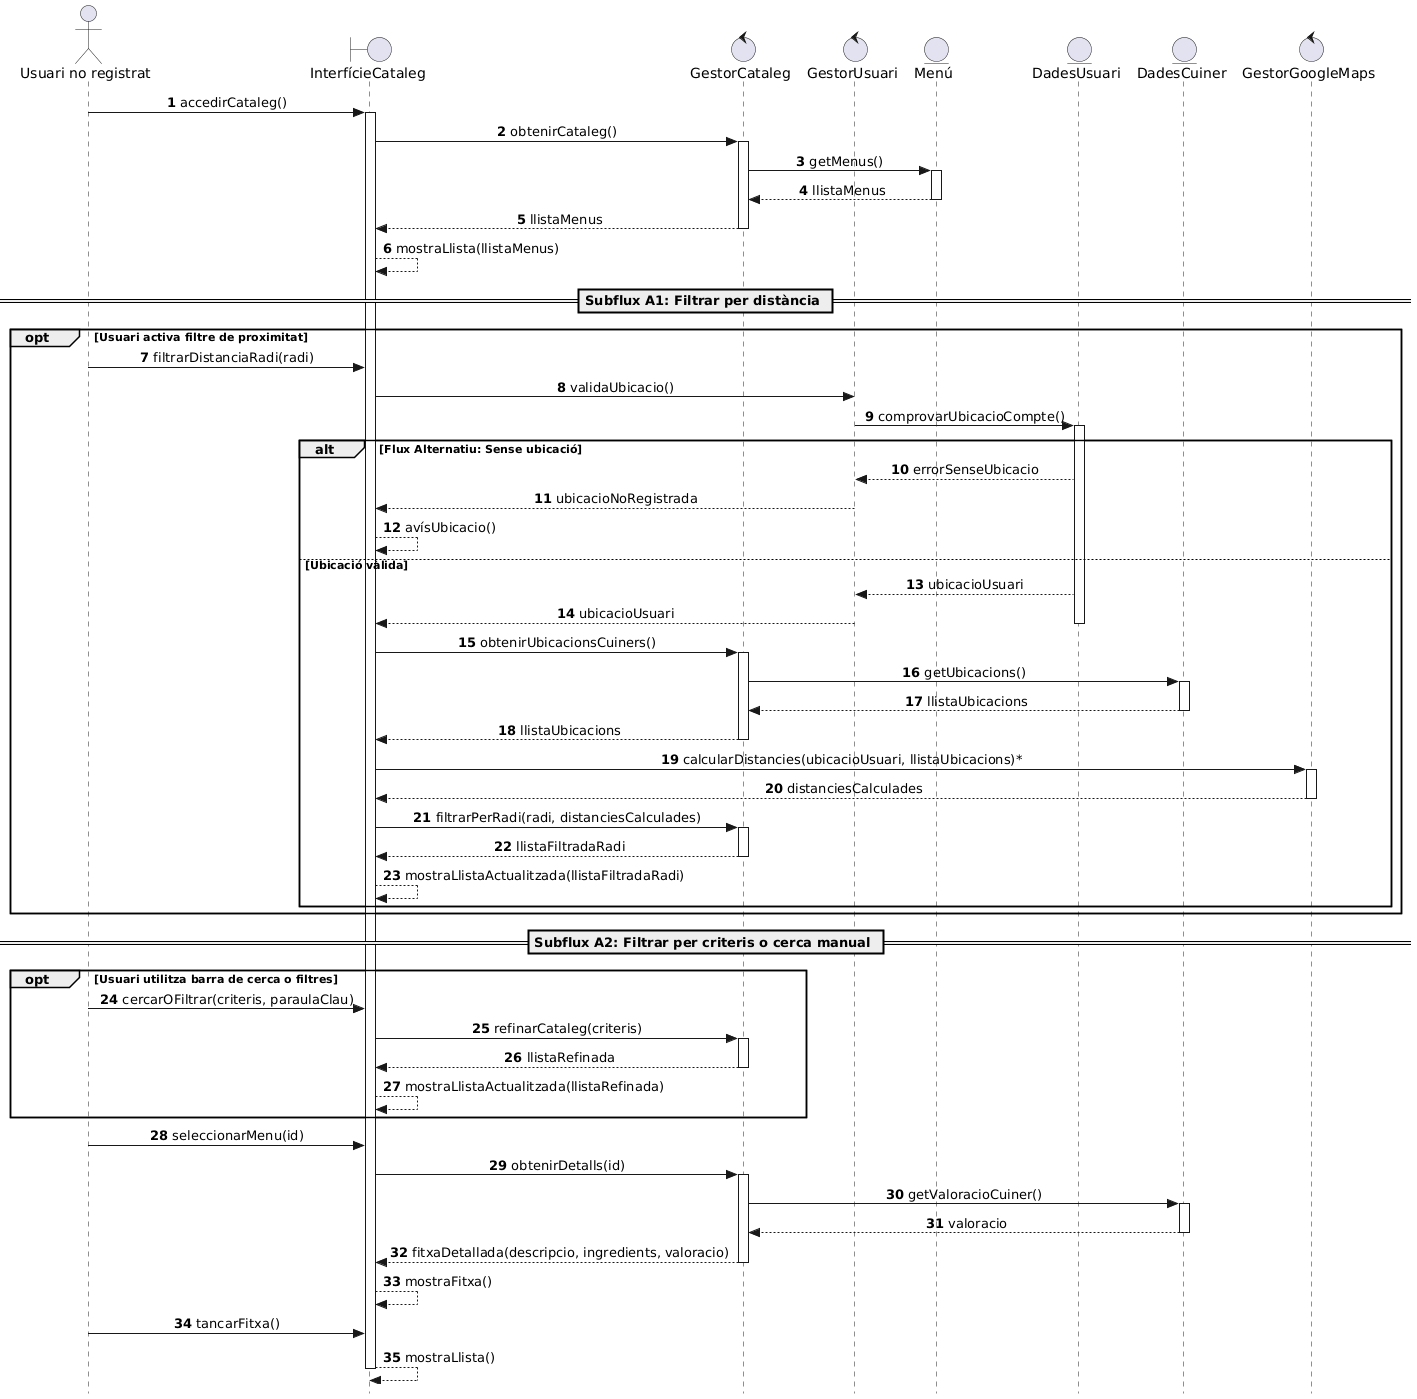

The diagram above was rendered by PlantUML. Its source (embedded in the PNG):
@startuml
autonumber
skinparam style strictuml
skinparam SequenceMessageAlign center

actor "Usuari no registrat" as UNR
boundary "InterfícieCataleg" as Interf
control "GestorCataleg" as GestorCat
control "GestorUsuari" as GestorUs
entity "Menú" as Menu
entity "DadesUsuari" as DadesUsuari
entity "DadesCuiner" as DadesCuiner
control "GestorGoogleMaps" as Gmaps


UNR -> Interf: accedirCataleg()
activate Interf

Interf -> GestorCat: obtenirCataleg()
activate GestorCat

GestorCat -> Menu: getMenus()
activate Menu
Menu --> GestorCat: llistaMenus
deactivate Menu

GestorCat --> Interf: llistaMenus
deactivate GestorCat

Interf --> Interf: mostraLlista(llistaMenus)

== Subflux A1: Filtrar per distància ==

opt Usuari activa filtre de proximitat
    UNR -> Interf: filtrarDistanciaRadi(radi)
    Interf -> GestorUs: validaUbicacio()
    GestorUs -> DadesUsuari: comprovarUbicacioCompte()
    activate DadesUsuari
    
    alt Flux Alternatiu: Sense ubicació
        DadesUsuari --> GestorUs: errorSenseUbicacio
        GestorUs --> Interf: ubicacioNoRegistrada
        Interf --> Interf: avísUbicacio()
    else Ubicació vàlida
        DadesUsuari --> GestorUs: ubicacioUsuari
        GestorUs --> Interf: ubicacioUsuari
        deactivate DadesUsuari
        
        Interf -> GestorCat: obtenirUbicacionsCuiners()
        activate GestorCat
        
        GestorCat -> DadesCuiner: getUbicacions()
        activate DadesCuiner
        DadesCuiner --> GestorCat: llistaUbicacions
        deactivate DadesCuiner
        
        GestorCat --> Interf: llistaUbicacions
        deactivate GestorCat
        
        Interf -> Gmaps: calcularDistancies(ubicacioUsuari, llistaUbicacions)*
        activate Gmaps
        Gmaps --> Interf: distanciesCalculades
        deactivate Gmaps
        
        Interf -> GestorCat: filtrarPerRadi(radi, distanciesCalculades)
        activate GestorCat
        GestorCat --> Interf: llistaFiltradaRadi
        deactivate GestorCat
        
        Interf --> Interf: mostraLlistaActualitzada(llistaFiltradaRadi)
    end
end

== Subflux A2: Filtrar per criteris o cerca manual ==

opt Usuari utilitza barra de cerca o filtres
    UNR -> Interf: cercarOFiltrar(criteris, paraulaClau)
    
    Interf -> GestorCat: refinarCataleg(criteris)
    activate GestorCat
    GestorCat --> Interf: llistaRefinada
    deactivate GestorCat
    
    Interf --> Interf: mostraLlistaActualitzada(llistaRefinada)
end

UNR -> Interf: seleccionarMenu(id)

Interf -> GestorCat: obtenirDetalls(id)
activate GestorCat

GestorCat -> DadesCuiner: getValoracioCuiner()
activate DadesCuiner
DadesCuiner --> GestorCat: valoracio
deactivate DadesCuiner

GestorCat --> Interf: fitxaDetallada(descripcio, ingredients, valoracio)
deactivate GestorCat

Interf --> Interf: mostraFitxa()

UNR -> Interf: tancarFitxa()
Interf --> Interf: mostraLlista()
deactivate Interf
@enduml